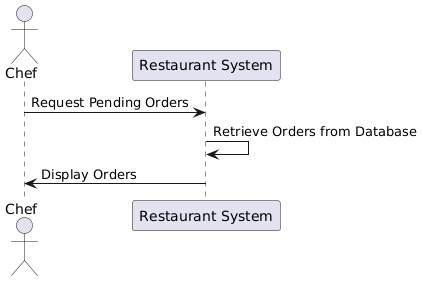

The diagram above was rendered by PlantUML. Its source (embedded in the PNG):
@startuml
actor Chef
participant "Restaurant System" as System

Chef -> System: Request Pending Orders
System -> System: Retrieve Orders from Database
System -> Chef: Display Orders
@enduml